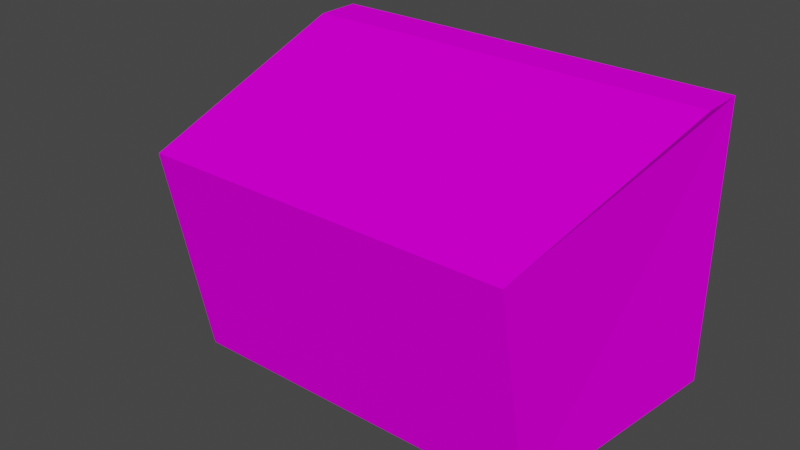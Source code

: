 # Source: Generator.blend  (saved by Blender 3.4.6; exported with 4.5.12 LTS)
import bpy
from mathutils import Matrix  # noqa: F401  (used for matrix-valued properties, if any)

bpy.ops.wm.read_factory_settings(use_empty=True)
scene = bpy.context.scene
scene.name = 'Scene'

# ---- collections
col_collection = bpy.data.collections.new('Collection'); scene.collection.children.link(col_collection)

# ---- images (referenced by path relative to the original .blend; pixels are not part of the script)
import os
ASSET_DIR = os.environ.get("B2B_ASSET_DIR", "")  # directory of the original .blend (textures are referenced by path, not embedded)
HERE = os.path.dirname(os.path.abspath(__file__))  # packed textures are extracted next to this script under _unpacked/

def load_image(name, relpath, width, height, colorspace="sRGB"):
    """Load a texture the original file referenced (path relative to the .blend, or extracted next to this script)."""
    p = next((c for c in (os.path.join(HERE, relpath), os.path.join(ASSET_DIR, relpath)) if relpath and os.path.exists(c)), "")
    if p:
        img = bpy.data.images.load(p, check_existing=True)
        img.name = name
    else:  # same state as the original file: an image datablock whose file is absent (Cycles renders it pink)
        img = bpy.data.images.new(name, width, height)
        img.source = "FILE"
        img.filepath = "//" + (relpath or name)
    img.colorspace_settings.name = colorspace
    return img
img_scifi_wall4_jpg = load_image('scifi_wall4.jpg', 'scifi_wall4.jpg', 1024, 1024, 'sRGB')

# ---- materials (node trees are filled in below, after node groups)
mat_material = bpy.data.materials.new('Material')
mat_material.alpha_threshold = 0.0
mat_material.use_transparent_shadow = False
mat_material.roughness = 0.5
mat_material.line_color = (0.0, 0.0, 0.0, 1.0)

# ---- material node trees
mat_material.use_nodes = True; mat_material.node_tree.nodes.clear()
_N = mat_material.node_tree.nodes; _L = mat_material.node_tree.links
n0 = _N.new('ShaderNodeOutputMaterial'); n0.name = 'Material Output'; n0.location = (300, 300)
n1 = _N.new('ShaderNodeBsdfPrincipled'); n1.name = 'Principled BSDF'; n1.location = (10, 300)
n1.distribution = 'GGX'
n1.subsurface_method = 'RANDOM_WALK_SKIN'
n1.inputs[3].default_value = 1.45
n1.inputs[13].default_value = 0.0
n1.inputs[27].default_value = (0.0, 0.0, 0.0, 1.0)
n1.inputs[28].default_value = 1.0
n2 = _N.new('ShaderNodeTexImage'); n2.name = 'Image Texture'; n2.location = (-332, 295)
n2.image = img_scifi_wall4_jpg
_L.new(n1.outputs[0], n0.inputs[0])
_L.new(n2.outputs[0], n1.inputs[0])
n0.is_active_output = True

# ---- world
world_world = bpy.data.worlds.new('World'); scene.world = world_world
world_world.use_nodes = True; world_world.node_tree.nodes.clear()
_N = world_world.node_tree.nodes; _L = world_world.node_tree.links
n0 = _N.new('ShaderNodeOutputWorld'); n0.name = 'World Output'; n0.location = (300, 300)
n1 = _N.new('ShaderNodeBackground'); n1.name = 'Background'; n1.location = (10, 300)
n1.inputs[0].default_value = (0.05088, 0.05088, 0.05088, 1.0)
_L.new(n1.outputs[0], n0.inputs[0])
n0.is_active_output = True
world_world.color = (0.05088, 0.05088, 0.05088)
world_world.use_sun_shadow = False
world_world.sun_shadow_jitter_overblur = 0.0

# ---- meshes
me_cube_001 = bpy.data.meshes.new('Cube.001')
me_cube_001.from_pydata([(-1.755, -0.9542, -1.358), (-1.578, -1.183, 0.7794), (-2.023, 1.374, -1.358), (-2.023, 1.374, 1.357), (1.755, -0.9542, -1.358), (1.578, -1.183, 0.7794), (2.023, 1.374, -1.358), (2.023, 1.374, 1.357), (-1.801, 0.7503, 1.305), (1.801, 0.7503, 1.305), (2.023, 0.9413, 1.357), (1.755, -1.374, 0.7275), (-1.755, -1.374, 0.7275), (-2.023, 0.9413, 1.357), (0.4832, -1.183, 0.7794), (0.5029, 0.7503, 1.305), (1.712, -0.02087, 1.095), (0.4946, -0.02877, 1.093), (-1.98, 1.001, -1.358), (-1.835, -0.2546, -1.358), (-1.986, 1.001, -0.09342), (-1.893, 0.03854, -0.09342), (-1.853, -0.2546, -0.6012), (-2.562, 0.9916, -1.358), (-2.562, -0.2638, -1.358), (-2.562, 0.9916, -0.1), (-2.562, 0.02939, -0.1), (-2.562, -0.2638, -0.6078)], [], [(0, 12, 13, 3, 2, 18, 20, 21, 22, 19), (2, 3, 7, 6), (6, 7, 10, 11, 4), (4, 11, 12, 0), (2, 6, 4, 0, 19, 18), (7, 3, 13, 10), (9, 15, 17, 16), (9, 16, 5, 11, 10), (5, 14, 1, 12, 11), (1, 8, 13, 12), (8, 15, 9, 10, 13), (14, 17, 15, 8, 1), (16, 17, 14, 5), (24, 27, 26, 25, 23), (21, 20, 25, 26), (18, 19, 24, 23), (22, 21, 26, 27), (20, 18, 23, 25), (19, 22, 27, 24)])
_uv = me_cube_001.uv_layers.new(name='UVMap')
_uv.uv.foreach_set('vector', [0.4849, 0.2682, 0.457, 0.4068, 0.6108, 0.4486, 0.6396, 0.4486, 0.6396, 0.2682, 0.6148, 0.2682, 0.6148, 0.3522, 0.5508, 0.3522, 0.5314, 0.3185, 0.5314, 0.2682, 0.4668, 0.2682, 0.4668, 0.4486, 0.7356, 0.4486, 0.7356, 0.2682, 0.6396, 0.2682, 0.6396, 0.4486, 0.6108, 0.4486, 0.457, 0.4068, 0.4849, 0.2682, 0.7178, 0.2682, 0.7178, 0.4068, 0.4846, 0.4068, 0.4846, 0.2682, 0.4668, 0.4496, 0.7356, 0.4496, 0.7178, 0.2948, 0.4846, 0.2948, 0.4792, 0.3413, 0.4696, 0.4247, 0.7356, 0.4496, 0.4668, 0.4496, 0.4668, 0.4208, 0.7356, 0.4208, 0.8084, 0.07545, 0.7705, 0.07545, 0.7703, 0.05272, 0.8058, 0.05295, 0.2968, 0.2243, 0.2927, 0.1895, 0.2867, 0.1372, 0.2947, 0.1286, 0.3067, 0.2329, 0.2867, 0.1372, 0.2374, 0.1372, 0.1445, 0.1372, 0.1365, 0.1286, 0.2947, 0.1286, 0.1445, 0.1372, 0.1345, 0.2243, 0.1245, 0.2329, 0.1365, 0.1286, 0.1345, 0.2243, 0.2383, 0.2243, 0.2968, 0.2243, 0.3067, 0.2329, 0.1245, 0.2329, 0.77, 0.01904, 0.7703, 0.05272, 0.7705, 0.07545, 0.7033, 0.07545, 0.7098, 0.01904, 0.8058, 0.05295, 0.7703, 0.05272, 0.77, 0.01904, 0.8019, 0.01904, 0.5308, 0.2682, 0.5308, 0.318, 0.5502, 0.3518, 0.6142, 0.3518, 0.6142, 0.2682, 0.4754, 0.3608, 0.4692, 0.4247, 0.431, 0.4241, 0.431, 0.3602, 0.4696, 0.4247, 0.4792, 0.3413, 0.431, 0.3407, 0.431, 0.4241, 0.4781, 0.3185, 0.4754, 0.3522, 0.431, 0.3518, 0.431, 0.318, 0.4692, 0.3522, 0.4696, 0.2682, 0.431, 0.2682, 0.431, 0.3518, 0.4792, 0.2682, 0.4781, 0.3185, 0.431, 0.318, 0.431, 0.2682])
me_cube_001.materials.append(mat_material)
me_cube_001.update()

# ---- objects
ob_cube = bpy.data.objects.new('Cube', me_cube_001)

# ---- transforms, parenting, visibility, modifiers, constraints
ob_cube.location = (0.0, 0.0, 0.0)

# ---- collection membership
col_collection.objects.link(ob_cube)

# ---- scene / render settings (as saved in the file)
scene.frame_start = 1; scene.frame_end = 250; scene.frame_set(1)
scene.render.engine = 'BLENDER_EEVEE_NEXT'
scene.cycles.sampling_pattern = 'TABULATED_SOBOL'
scene.cycles.use_light_tree = False
scene.view_settings.view_transform = 'Filmic'
bpy.context.view_layer.update()

# ---- added for rendering (the .blend has no active camera and no usable light): camera, sun
cam_auto = bpy.data.cameras.new('AutoCamera')
cam_auto.lens = 50.0
cam_auto.sensor_width = 36.0
cam_auto.clip_end = 1000.0
ob_auto_camera = bpy.data.objects.new('AutoCamera', cam_auto)
scene.collection.objects.link(ob_auto_camera)
ob_auto_camera.location = (5.27728, -6.65615, 4.43661)
ob_auto_camera.rotation_euler = (1.09748, -7.21219e-08, 0.694738)
scene.camera = ob_auto_camera
light_auto_sun = bpy.data.lights.new('AutoSun', 'SUN')
light_auto_sun.energy = 3.0
light_auto_sun.angle = 0.0523599
ob_auto_sun = bpy.data.objects.new('AutoSun', light_auto_sun)
scene.collection.objects.link(ob_auto_sun)
ob_auto_sun.rotation_euler = (0.872665, 0.174533, 0.523599)
bpy.context.view_layer.update()
